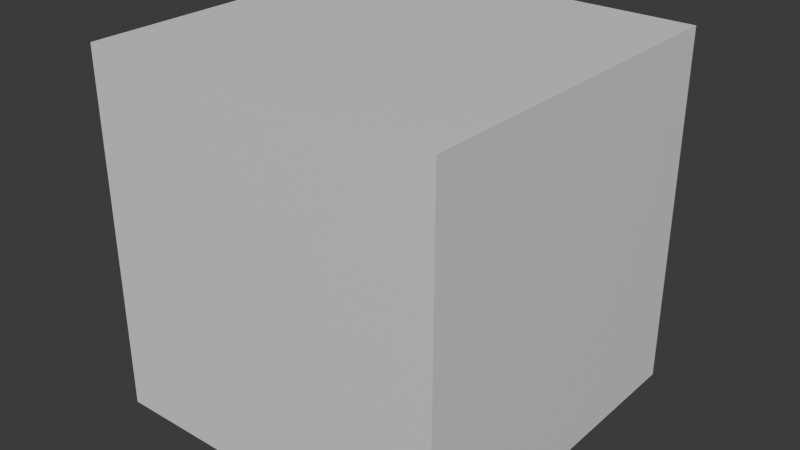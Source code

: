 # Source: rocket_cube_noise_keyframe_modifier.blend  (saved by Blender 4.4.32; exported with 4.5.12 LTS)
import bpy
from mathutils import Matrix  # noqa: F401  (used for matrix-valued properties, if any)

bpy.ops.wm.read_factory_settings(use_empty=True)
scene = bpy.context.scene
scene.name = 'Scene'

# ---- collections
col_collection = bpy.data.collections.new('Collection'); scene.collection.children.link(col_collection)

# ---- materials (node trees are filled in below, after node groups)
mat_material = bpy.data.materials.new('Material')
mat_material.alpha_threshold = 0.0
mat_material.roughness = 0.5
mat_material.line_color = (0.0, 0.0, 0.0, 1.0)

# ---- material node trees
mat_material.use_nodes = True; mat_material.node_tree.nodes.clear()
_N = mat_material.node_tree.nodes; _L = mat_material.node_tree.links
n0 = _N.new('ShaderNodeOutputMaterial'); n0.name = 'Material Output'; n0.location = (300, 300)
n1 = _N.new('ShaderNodeBsdfPrincipled'); n1.name = 'Principled BSDF'; n1.location = (10, 300)
n1.inputs[3].default_value = 1.45
_L.new(n1.outputs[0], n0.inputs[0])
n0.is_active_output = True

# ---- world
world_world = bpy.data.worlds.new('World'); scene.world = world_world
world_world.use_nodes = True; world_world.node_tree.nodes.clear()
_N = world_world.node_tree.nodes; _L = world_world.node_tree.links
n0 = _N.new('ShaderNodeOutputWorld'); n0.name = 'World Output'; n0.location = (300, 300)
n1 = _N.new('ShaderNodeBackground'); n1.name = 'Background'; n1.location = (10, 300)
n1.inputs[0].default_value = (0.05088, 0.05088, 0.05088, 1.0)
_L.new(n1.outputs[0], n0.inputs[0])
n0.is_active_output = True
world_world.color = (0.05088, 0.05088, 0.05088)
world_world.sun_shadow_jitter_overblur = 0.0

# ---- meshes
me_cube = bpy.data.meshes.new('Cube')
me_cube.from_pydata([(1.0, 1.0, 1.0), (1.0, 1.0, -1.0), (1.0, -1.0, 1.0), (1.0, -1.0, -1.0), (-1.0, 1.0, 1.0), (-1.0, 1.0, -1.0), (-1.0, -1.0, 1.0), (-1.0, -1.0, -1.0)], [], [(0, 4, 6, 2), (3, 2, 6, 7), (7, 6, 4, 5), (5, 1, 3, 7), (1, 0, 2, 3), (5, 4, 0, 1)])
_uv = me_cube.uv_layers.new(name='UVMap')
_uv.uv.foreach_set('vector', [0.625, 0.5, 0.875, 0.5, 0.875, 0.75, 0.625, 0.75, 0.375, 0.75, 0.625, 0.75, 0.625, 1.0, 0.375, 1.0, 0.375, 0.0, 0.625, 0.0, 0.625, 0.25, 0.375, 0.25, 0.125, 0.5, 0.375, 0.5, 0.375, 0.75, 0.125, 0.75, 0.375, 0.5, 0.625, 0.5, 0.625, 0.75, 0.375, 0.75, 0.375, 0.25, 0.625, 0.25, 0.625, 0.5, 0.375, 0.5])
me_cube.materials.append(mat_material)
me_cube.use_mirror_vertex_groups = False
me_cube.update()

# ---- objects
ob_cube = bpy.data.objects.new('Cube', me_cube)

# ---- transforms, parenting, visibility, modifiers, constraints
ob_cube.location = (-0.006298, -0.006298, 5.779)
ob_cube.lock_rotations_4d = False
ob_cube.empty_display_type = 'ARROWS'
ob_cube.lineart.crease_threshold = 0.0

# ---- collection membership
col_collection.objects.link(ob_cube)

# ---- scene / render settings (as saved in the file)
scene.frame_start = 1; scene.frame_end = 250; scene.frame_set(225)
scene.render.engine = 'BLENDER_EEVEE_NEXT'
bpy.context.view_layer.update()

# ---- added for rendering (the .blend has no active camera and no usable light): camera, sun
cam_auto = bpy.data.cameras.new('AutoCamera')
cam_auto.lens = 50.0
cam_auto.sensor_width = 36.0
cam_auto.clip_end = 1000.0
ob_auto_camera = bpy.data.objects.new('AutoCamera', cam_auto)
scene.collection.objects.link(ob_auto_camera)
ob_auto_camera.location = (3.19877, -3.85238, 8.34289)
ob_auto_camera.rotation_euler = (1.09748, -7.21219e-08, 0.694738)
scene.camera = ob_auto_camera
light_auto_sun = bpy.data.lights.new('AutoSun', 'SUN')
light_auto_sun.energy = 3.0
light_auto_sun.angle = 0.0523599
ob_auto_sun = bpy.data.objects.new('AutoSun', light_auto_sun)
scene.collection.objects.link(ob_auto_sun)
ob_auto_sun.rotation_euler = (0.872665, 0.174533, 0.523599)
bpy.context.view_layer.update()
